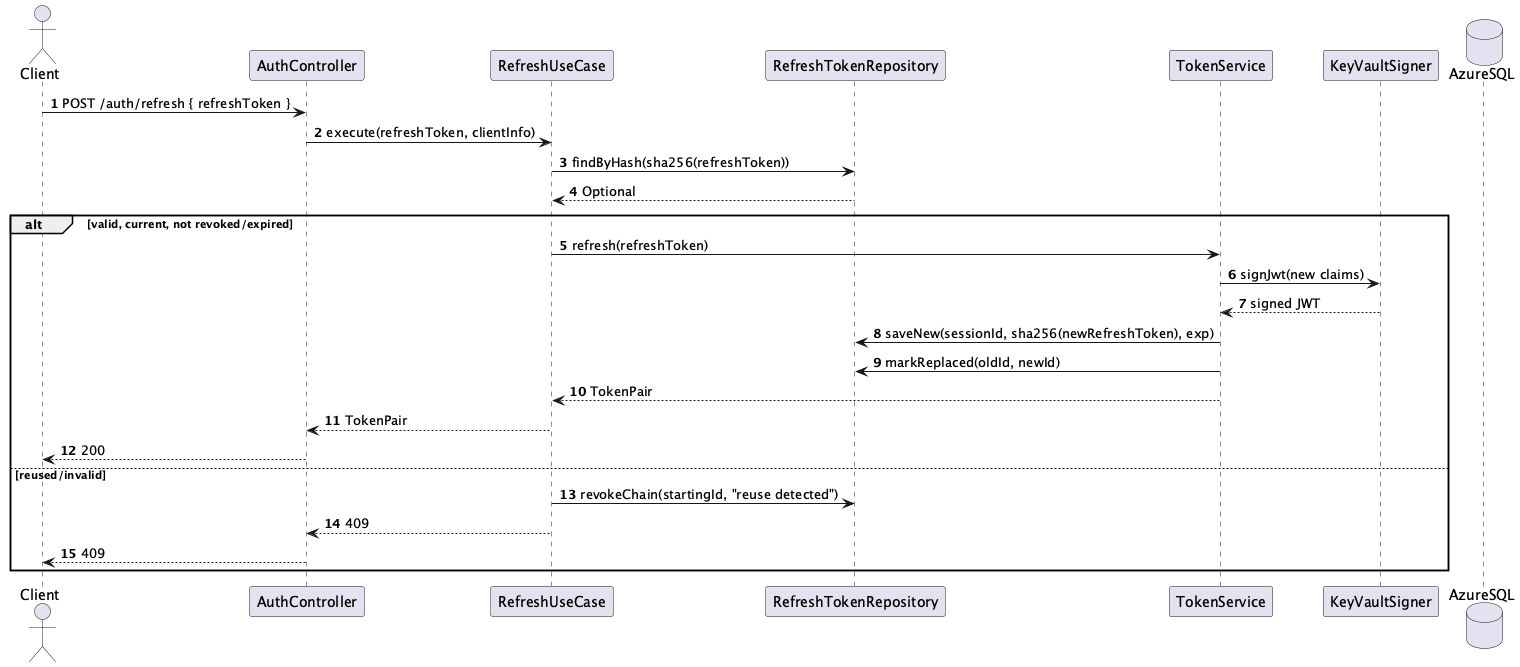

The diagram above was rendered by PlantUML. Its source (embedded in the PNG):
@startuml Identity-Auth - Refresh Token
autonumber
actor Client as Client
participant "AuthController" as Controller
participant "RefreshUseCase" as UC
participant "RefreshTokenRepository" as Repo
participant "TokenService" as Tokens
participant "KeyVaultSigner" as Signer
database "AzureSQL" as SQL

Client -> Controller: POST /auth/refresh { refreshToken }
Controller -> UC: execute(refreshToken, clientInfo)
UC -> Repo: findByHash(sha256(refreshToken))
Repo --> UC: Optional
alt valid, current, not revoked/expired
UC -> Tokens: refresh(refreshToken)
Tokens -> Signer: signJwt(new claims)
Signer --> Tokens: signed JWT
Tokens -> Repo: saveNew(sessionId, sha256(newRefreshToken), exp)
Tokens -> Repo: markReplaced(oldId, newId)
Tokens --> UC: TokenPair
UC --> Controller: TokenPair
Controller --> Client: 200
else reused/invalid
UC -> Repo: revokeChain(startingId, "reuse detected")
UC --> Controller: 409
Controller --> Client: 409
end
@enduml